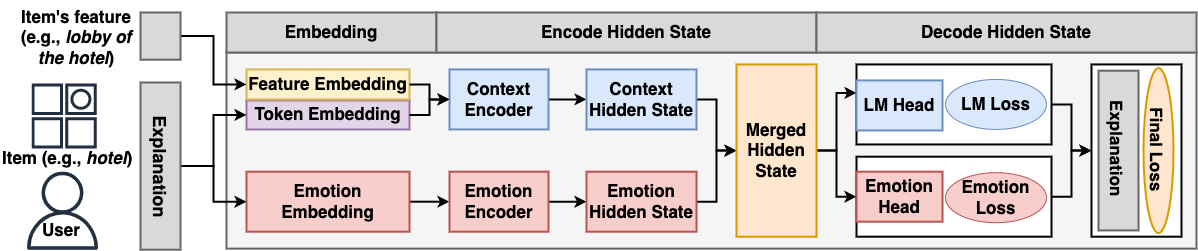

The diagram above was exported from draw.io. Its source (the exported page's mxGraphModel, read from the mxfile embedded in the PNG):
<mxGraphModel dx="1298" dy="807" grid="1" gridSize="10" guides="1" tooltips="1" connect="1" arrows="1" fold="1" page="1" pageScale="1" pageWidth="850" pageHeight="1100" math="0" shadow="0">
  <root>
    <mxCell id="0" />
    <mxCell id="1" parent="0" />
    <mxCell id="KkW8dDz4tA2a96KxgHwj-7" value="" style="rounded=0;whiteSpace=wrap;html=1;strokeWidth=2;fontSize=17;fillColor=#f5f5f5;strokeColor=#666666;fontColor=#333333;" parent="1" vertex="1">
      <mxGeometry x="640" y="260" width="970" height="196.12" as="geometry" />
    </mxCell>
    <mxCell id="vfhWbXakWZYg6UqwcXnR-26" value="" style="rounded=0;whiteSpace=wrap;html=1;strokeWidth=2;fontSize=17;flipH=0;" parent="1" vertex="1">
      <mxGeometry x="1505" y="271.94" width="90" height="172.25" as="geometry" />
    </mxCell>
    <mxCell id="KkW8dDz4tA2a96KxgHwj-41" value="&lt;b&gt;&lt;font color=&quot;#000000&quot;&gt;Embedding&lt;/font&gt;&lt;/b&gt;" style="rounded=0;whiteSpace=wrap;html=1;strokeWidth=2;fontSize=17;strokeColor=#666666;fontColor=#333333;fillColor=#D9D9D9;" parent="1" vertex="1">
      <mxGeometry x="640" y="220" width="210" height="40" as="geometry" />
    </mxCell>
    <mxCell id="KkW8dDz4tA2a96KxgHwj-8" value="" style="edgeStyle=orthogonalEdgeStyle;rounded=0;orthogonalLoop=1;jettySize=auto;html=1;strokeWidth=2;" parent="1" source="KkW8dDz4tA2a96KxgHwj-9" target="KkW8dDz4tA2a96KxgHwj-13" edge="1">
      <mxGeometry relative="1" as="geometry" />
    </mxCell>
    <mxCell id="KkW8dDz4tA2a96KxgHwj-9" value="&lt;b&gt;Emotion Embedding&lt;/b&gt;" style="rounded=0;whiteSpace=wrap;html=1;strokeWidth=2;fontSize=17;fillColor=#f8cecc;strokeColor=#b85450;" parent="1" vertex="1">
      <mxGeometry x="660" y="379.19000000000005" width="163" height="60" as="geometry" />
    </mxCell>
    <mxCell id="KkW8dDz4tA2a96KxgHwj-10" value="" style="edgeStyle=orthogonalEdgeStyle;rounded=0;orthogonalLoop=1;jettySize=auto;html=1;strokeWidth=2;" parent="1" source="KkW8dDz4tA2a96KxgHwj-11" target="KkW8dDz4tA2a96KxgHwj-15" edge="1">
      <mxGeometry relative="1" as="geometry" />
    </mxCell>
    <mxCell id="KkW8dDz4tA2a96KxgHwj-11" value="&lt;b&gt;Context Encoder&lt;/b&gt;" style="rounded=0;whiteSpace=wrap;html=1;strokeWidth=2;fontSize=17;fillColor=#dae8fc;strokeColor=#6c8ebf;flipH=0;" parent="1" vertex="1">
      <mxGeometry x="863" y="276.94000000000005" width="99" height="60" as="geometry" />
    </mxCell>
    <mxCell id="KkW8dDz4tA2a96KxgHwj-12" value="" style="edgeStyle=orthogonalEdgeStyle;rounded=0;orthogonalLoop=1;jettySize=auto;html=1;strokeWidth=2;" parent="1" source="KkW8dDz4tA2a96KxgHwj-13" target="KkW8dDz4tA2a96KxgHwj-17" edge="1">
      <mxGeometry relative="1" as="geometry" />
    </mxCell>
    <mxCell id="KkW8dDz4tA2a96KxgHwj-13" value="&lt;b&gt;Emotion Encoder&lt;/b&gt;" style="rounded=0;whiteSpace=wrap;html=1;strokeWidth=2;fontSize=17;fillColor=#f8cecc;strokeColor=#b85450;" parent="1" vertex="1">
      <mxGeometry x="863" y="379.19000000000005" width="99" height="60" as="geometry" />
    </mxCell>
    <mxCell id="KkW8dDz4tA2a96KxgHwj-14" value="" style="edgeStyle=orthogonalEdgeStyle;rounded=0;orthogonalLoop=1;jettySize=auto;html=1;strokeWidth=2;" parent="1" source="KkW8dDz4tA2a96KxgHwj-15" target="KkW8dDz4tA2a96KxgHwj-20" edge="1">
      <mxGeometry relative="1" as="geometry" />
    </mxCell>
    <mxCell id="KkW8dDz4tA2a96KxgHwj-15" value="&lt;b&gt;Context&lt;br&gt;&lt;/b&gt;&lt;b&gt;Hidden State&lt;/b&gt;" style="rounded=0;whiteSpace=wrap;html=1;strokeWidth=2;fontSize=17;fillColor=#dae8fc;strokeColor=#6c8ebf;flipH=0;" parent="1" vertex="1">
      <mxGeometry x="1000" y="276.94000000000005" width="110" height="60" as="geometry" />
    </mxCell>
    <mxCell id="KkW8dDz4tA2a96KxgHwj-16" value="" style="edgeStyle=orthogonalEdgeStyle;rounded=0;orthogonalLoop=1;jettySize=auto;html=1;strokeWidth=2;" parent="1" source="KkW8dDz4tA2a96KxgHwj-17" target="KkW8dDz4tA2a96KxgHwj-20" edge="1">
      <mxGeometry relative="1" as="geometry" />
    </mxCell>
    <mxCell id="KkW8dDz4tA2a96KxgHwj-17" value="&lt;b&gt;Emotion&lt;/b&gt;&lt;b&gt;&lt;br&gt;Hidden State&lt;/b&gt;" style="rounded=0;whiteSpace=wrap;html=1;strokeWidth=2;fontSize=17;fillColor=#f8cecc;strokeColor=#b85450;" parent="1" vertex="1">
      <mxGeometry x="1000" y="379.19000000000005" width="110" height="60" as="geometry" />
    </mxCell>
    <mxCell id="KkW8dDz4tA2a96KxgHwj-18" style="edgeStyle=orthogonalEdgeStyle;rounded=0;orthogonalLoop=1;jettySize=auto;html=1;entryX=0;entryY=0.25;entryDx=0;entryDy=0;strokeWidth=2;" parent="1" source="KkW8dDz4tA2a96KxgHwj-20" target="KkW8dDz4tA2a96KxgHwj-23" edge="1">
      <mxGeometry relative="1" as="geometry" />
    </mxCell>
    <mxCell id="KkW8dDz4tA2a96KxgHwj-19" style="edgeStyle=orthogonalEdgeStyle;rounded=0;orthogonalLoop=1;jettySize=auto;html=1;entryX=0;entryY=0.5;entryDx=0;entryDy=0;strokeWidth=2;" parent="1" source="KkW8dDz4tA2a96KxgHwj-20" target="KkW8dDz4tA2a96KxgHwj-27" edge="1">
      <mxGeometry relative="1" as="geometry" />
    </mxCell>
    <mxCell id="KkW8dDz4tA2a96KxgHwj-20" value="&lt;b&gt;Merged Hidden State&lt;/b&gt;" style="rounded=0;whiteSpace=wrap;html=1;strokeWidth=2;fontSize=17;fillColor=#ffe6cc;strokeColor=#d79b00;flipH=0;" parent="1" vertex="1">
      <mxGeometry x="1150" y="271.94000000000005" width="80" height="172.25" as="geometry" />
    </mxCell>
    <mxCell id="KkW8dDz4tA2a96KxgHwj-21" value="" style="group;flipH=0;" parent="1" vertex="1" connectable="0">
      <mxGeometry x="1270" y="271.94000000000005" width="195" height="80" as="geometry" />
    </mxCell>
    <mxCell id="KkW8dDz4tA2a96KxgHwj-22" value="" style="rounded=0;whiteSpace=wrap;html=1;strokeWidth=2;fontSize=17;flipH=0;" parent="KkW8dDz4tA2a96KxgHwj-21" vertex="1">
      <mxGeometry width="195" height="80" as="geometry" />
    </mxCell>
    <mxCell id="KkW8dDz4tA2a96KxgHwj-23" value="&lt;b&gt;LM Head&lt;/b&gt;" style="rounded=0;whiteSpace=wrap;html=1;strokeWidth=2;fontSize=17;strokeColor=#6c8ebf;fillColor=#dae8fc;flipH=0;" parent="KkW8dDz4tA2a96KxgHwj-21" vertex="1">
      <mxGeometry y="16" width="86" height="50" as="geometry" />
    </mxCell>
    <mxCell id="KkW8dDz4tA2a96KxgHwj-25" value="&lt;b&gt;&lt;font style=&quot;font-size: 17px&quot;&gt;LM Loss&lt;/font&gt;&lt;/b&gt;" style="ellipse;whiteSpace=wrap;html=1;fillColor=#dae8fc;strokeColor=#6c8ebf;flipH=0;" parent="KkW8dDz4tA2a96KxgHwj-21" vertex="1">
      <mxGeometry x="89" y="15" width="101" height="50" as="geometry" />
    </mxCell>
    <mxCell id="KkW8dDz4tA2a96KxgHwj-26" value="" style="group" parent="1" vertex="1" connectable="0">
      <mxGeometry x="1270" y="364.19000000000005" width="195" height="80" as="geometry" />
    </mxCell>
    <mxCell id="KkW8dDz4tA2a96KxgHwj-27" value="" style="rounded=0;whiteSpace=wrap;html=1;strokeWidth=2;fontSize=17;" parent="KkW8dDz4tA2a96KxgHwj-26" vertex="1">
      <mxGeometry width="195" height="80" as="geometry" />
    </mxCell>
    <mxCell id="KkW8dDz4tA2a96KxgHwj-28" value="&lt;b style=&quot;font-family: &amp;#34;helvetica&amp;#34;&quot;&gt;Emotion&lt;br&gt;&lt;/b&gt;&lt;b&gt;Head&lt;/b&gt;" style="rounded=0;whiteSpace=wrap;html=1;strokeWidth=2;fontSize=17;strokeColor=#b85450;fillColor=#f8cecc;" parent="KkW8dDz4tA2a96KxgHwj-26" vertex="1">
      <mxGeometry y="15" width="86" height="50" as="geometry" />
    </mxCell>
    <mxCell id="KkW8dDz4tA2a96KxgHwj-30" value="&lt;b style=&quot;font-family: &amp;#34;helvetica&amp;#34; ; font-size: 17px&quot;&gt;Emotion&lt;br&gt;&lt;/b&gt;&lt;b&gt;&lt;font style=&quot;font-size: 17px&quot;&gt;Loss&lt;/font&gt;&lt;/b&gt;" style="ellipse;whiteSpace=wrap;html=1;fillColor=#f8cecc;strokeColor=#b85450;" parent="KkW8dDz4tA2a96KxgHwj-26" vertex="1">
      <mxGeometry x="89" y="16" width="101" height="50" as="geometry" />
    </mxCell>
    <mxCell id="KkW8dDz4tA2a96KxgHwj-34" value="" style="group;flipH=0;" parent="1" vertex="1" connectable="0">
      <mxGeometry x="660" y="276.94000000000005" width="163" height="60" as="geometry" />
    </mxCell>
    <mxCell id="KkW8dDz4tA2a96KxgHwj-35" value="&lt;b&gt;Token Embedding&lt;/b&gt;" style="rounded=0;whiteSpace=wrap;html=1;strokeWidth=2;fontSize=17;fillColor=#e1d5e7;strokeColor=#9673a6;flipH=0;" parent="KkW8dDz4tA2a96KxgHwj-34" vertex="1">
      <mxGeometry y="31" width="163" height="29" as="geometry" />
    </mxCell>
    <mxCell id="KkW8dDz4tA2a96KxgHwj-36" value="&lt;b&gt;Feature Embedding&lt;/b&gt;" style="rounded=0;whiteSpace=wrap;html=1;strokeWidth=2;fontSize=17;fillColor=#fff2cc;strokeColor=#d6b656;flipH=0;" parent="KkW8dDz4tA2a96KxgHwj-34" vertex="1">
      <mxGeometry width="163" height="30" as="geometry" />
    </mxCell>
    <mxCell id="KkW8dDz4tA2a96KxgHwj-37" value="" style="edgeStyle=orthogonalEdgeStyle;rounded=0;orthogonalLoop=1;jettySize=auto;html=1;strokeWidth=2;" parent="1" source="KkW8dDz4tA2a96KxgHwj-36" target="KkW8dDz4tA2a96KxgHwj-11" edge="1">
      <mxGeometry relative="1" as="geometry" />
    </mxCell>
    <mxCell id="KkW8dDz4tA2a96KxgHwj-38" value="" style="edgeStyle=orthogonalEdgeStyle;rounded=0;orthogonalLoop=1;jettySize=auto;html=1;strokeWidth=2;" parent="1" source="KkW8dDz4tA2a96KxgHwj-35" target="KkW8dDz4tA2a96KxgHwj-11" edge="1">
      <mxGeometry relative="1" as="geometry" />
    </mxCell>
    <mxCell id="KkW8dDz4tA2a96KxgHwj-76" value="&lt;font color=&quot;#000000&quot;&gt;&lt;b&gt;Encode Hidden State&lt;/b&gt;&lt;/font&gt;" style="rounded=0;whiteSpace=wrap;html=1;strokeWidth=2;fontSize=17;strokeColor=#666666;fontColor=#333333;fillColor=#D9D9D9;" parent="1" vertex="1">
      <mxGeometry x="850" y="220" width="380" height="40" as="geometry" />
    </mxCell>
    <mxCell id="KkW8dDz4tA2a96KxgHwj-77" value="&lt;font color=&quot;#000000&quot;&gt;&lt;b&gt;Decode Hidden State&lt;/b&gt;&lt;/font&gt;" style="rounded=0;whiteSpace=wrap;html=1;strokeWidth=2;fontSize=17;strokeColor=#666666;fontColor=#333333;fillColor=#D9D9D9;" parent="1" vertex="1">
      <mxGeometry x="1230" y="220" width="380" height="40" as="geometry" />
    </mxCell>
    <mxCell id="vfhWbXakWZYg6UqwcXnR-2" value="" style="outlineConnect=0;fontColor=#232F3E;gradientColor=none;strokeColor=#232F3E;fillColor=#ffffff;dashed=0;verticalLabelPosition=bottom;verticalAlign=top;align=center;html=1;fontSize=12;fontStyle=0;aspect=fixed;shape=mxgraph.aws4.resourceIcon;resIcon=mxgraph.aws4.item;" parent="1" vertex="1">
      <mxGeometry x="437" y="282.94" width="81.25" height="81.25" as="geometry" />
    </mxCell>
    <mxCell id="vfhWbXakWZYg6UqwcXnR-4" value="&lt;div style=&quot;text-align: center&quot;&gt;&lt;font face=&quot;helvetica&quot;&gt;&lt;b&gt;Item (e.g., &lt;i&gt;hotel&lt;/i&gt;)&lt;/b&gt;&lt;/font&gt;&lt;/div&gt;" style="text;whiteSpace=wrap;html=1;fontSize=17;flipH=0;" parent="1" vertex="1">
      <mxGeometry x="414" y="349.19" width="140" height="30" as="geometry" />
    </mxCell>
    <mxCell id="vfhWbXakWZYg6UqwcXnR-5" value="" style="group" parent="1" vertex="1" connectable="0">
      <mxGeometry x="437.00000000000017" y="379.19" width="78" height="78" as="geometry" />
    </mxCell>
    <mxCell id="vfhWbXakWZYg6UqwcXnR-1" value="" style="outlineConnect=0;fontColor=#232F3E;gradientColor=none;fillColor=#232F3E;strokeColor=none;dashed=0;verticalLabelPosition=bottom;verticalAlign=top;align=center;html=1;fontSize=12;fontStyle=0;aspect=fixed;pointerEvents=1;shape=mxgraph.aws4.user;" parent="vfhWbXakWZYg6UqwcXnR-5" vertex="1">
      <mxGeometry width="78" height="78" as="geometry" />
    </mxCell>
    <mxCell id="vfhWbXakWZYg6UqwcXnR-3" value="&lt;div style=&quot;text-align: center&quot;&gt;&lt;font face=&quot;helvetica&quot;&gt;&lt;b&gt;User&lt;/b&gt;&lt;/font&gt;&lt;/div&gt;" style="text;whiteSpace=wrap;html=1;fontSize=17;flipH=0;" parent="vfhWbXakWZYg6UqwcXnR-5" vertex="1">
      <mxGeometry x="16.49999999999983" y="41.81" width="45" height="30" as="geometry" />
    </mxCell>
    <mxCell id="vfhWbXakWZYg6UqwcXnR-6" value="&lt;div style=&quot;text-align: center&quot;&gt;&lt;font face=&quot;helvetica&quot;&gt;&lt;b&gt;Item's feature&lt;/b&gt;&lt;/font&gt;&lt;/div&gt;&lt;div style=&quot;text-align: center&quot;&gt;&lt;font face=&quot;helvetica&quot;&gt;&lt;b&gt;(e.g., &lt;i&gt;lobby of the hotel&lt;/i&gt;)&lt;/b&gt;&lt;/font&gt;&lt;/div&gt;" style="text;whiteSpace=wrap;html=1;fontSize=17;flipH=0;" parent="1" vertex="1">
      <mxGeometry x="429" y="208" width="120" height="50" as="geometry" />
    </mxCell>
    <mxCell id="vfhWbXakWZYg6UqwcXnR-16" value="" style="edgeStyle=orthogonalEdgeStyle;rounded=0;orthogonalLoop=1;jettySize=auto;html=1;strokeWidth=2;" parent="1" source="vfhWbXakWZYg6UqwcXnR-8" target="KkW8dDz4tA2a96KxgHwj-9" edge="1">
      <mxGeometry relative="1" as="geometry" />
    </mxCell>
    <mxCell id="vfhWbXakWZYg6UqwcXnR-17" value="" style="edgeStyle=orthogonalEdgeStyle;rounded=0;orthogonalLoop=1;jettySize=auto;html=1;strokeWidth=2;entryX=0;entryY=0.5;entryDx=0;entryDy=0;" parent="1" source="vfhWbXakWZYg6UqwcXnR-8" target="KkW8dDz4tA2a96KxgHwj-35" edge="1">
      <mxGeometry relative="1" as="geometry" />
    </mxCell>
    <mxCell id="vfhWbXakWZYg6UqwcXnR-8" value="" style="rounded=0;whiteSpace=wrap;html=1;strokeWidth=2;fontSize=17;fontColor=#333333;strokeColor=#666666;fillColor=#D9D9D9;" parent="1" vertex="1">
      <mxGeometry x="554" y="290" width="40" height="167.19" as="geometry" />
    </mxCell>
    <mxCell id="vfhWbXakWZYg6UqwcXnR-11" style="edgeStyle=orthogonalEdgeStyle;rounded=0;orthogonalLoop=1;jettySize=auto;html=1;entryX=0;entryY=0.5;entryDx=0;entryDy=0;strokeWidth=2;" parent="1" source="vfhWbXakWZYg6UqwcXnR-10" target="KkW8dDz4tA2a96KxgHwj-36" edge="1">
      <mxGeometry relative="1" as="geometry" />
    </mxCell>
    <mxCell id="vfhWbXakWZYg6UqwcXnR-10" value="" style="rounded=0;whiteSpace=wrap;html=1;strokeWidth=2;fontSize=17;fontColor=#333333;strokeColor=#666666;fillColor=#D9D9D9;" parent="1" vertex="1">
      <mxGeometry x="554" y="220" width="40" height="47.19" as="geometry" />
    </mxCell>
    <mxCell id="vfhWbXakWZYg6UqwcXnR-14" value="&lt;div style=&quot;text-align: center&quot;&gt;&lt;font face=&quot;helvetica&quot; size=&quot;1&quot;&gt;&lt;b style=&quot;font-size: 18px&quot;&gt;Explanation&lt;/b&gt;&lt;/font&gt;&lt;/div&gt;" style="text;whiteSpace=wrap;html=1;fontSize=17;rotation=90;flipH=0;" parent="1" vertex="1">
      <mxGeometry x="521" y="361.6" width="110" height="30" as="geometry" />
    </mxCell>
    <mxCell id="vfhWbXakWZYg6UqwcXnR-19" value="" style="rounded=0;whiteSpace=wrap;html=1;strokeWidth=2;fontSize=17;fontColor=#333333;strokeColor=#666666;fillColor=#D9D9D9;" parent="1" vertex="1">
      <mxGeometry x="1512" y="278.2" width="40" height="159.72" as="geometry" />
    </mxCell>
    <mxCell id="vfhWbXakWZYg6UqwcXnR-20" value="&lt;div style=&quot;text-align: center&quot;&gt;&lt;font face=&quot;helvetica&quot; size=&quot;1&quot;&gt;&lt;b style=&quot;font-size: 17px&quot;&gt;Explanation&lt;/b&gt;&lt;/font&gt;&lt;/div&gt;" style="text;whiteSpace=wrap;html=1;fontSize=17;rotation=90;flipH=0;" parent="1" vertex="1">
      <mxGeometry x="1477" y="346.07" width="110" height="30" as="geometry" />
    </mxCell>
    <mxCell id="vfhWbXakWZYg6UqwcXnR-27" value="" style="group;strokeWidth=2;" parent="1" vertex="1" connectable="0">
      <mxGeometry x="1557" y="275.57" width="30" height="165" as="geometry" />
    </mxCell>
    <mxCell id="vfhWbXakWZYg6UqwcXnR-28" value="" style="ellipse;whiteSpace=wrap;html=1;fillColor=#ffe6cc;strokeColor=#d79b00;strokeWidth=2;" parent="vfhWbXakWZYg6UqwcXnR-27" vertex="1">
      <mxGeometry width="30" height="165" as="geometry" />
    </mxCell>
    <mxCell id="vfhWbXakWZYg6UqwcXnR-29" value="&lt;div style=&quot;text-align: center&quot;&gt;&lt;font face=&quot;helvetica&quot;&gt;&lt;b&gt;Final Loss&lt;/b&gt;&lt;/font&gt;&lt;/div&gt;" style="text;whiteSpace=wrap;html=1;fontSize=17;rotation=90;flipH=0;" parent="vfhWbXakWZYg6UqwcXnR-27" vertex="1">
      <mxGeometry x="-29.593783783783785" y="68.35571428571428" width="89.1891891891892" height="28.285714285714285" as="geometry" />
    </mxCell>
    <mxCell id="vfhWbXakWZYg6UqwcXnR-33" style="edgeStyle=orthogonalEdgeStyle;rounded=0;orthogonalLoop=1;jettySize=auto;html=1;exitX=1;exitY=0.5;exitDx=0;exitDy=0;entryX=0;entryY=0.5;entryDx=0;entryDy=0;strokeWidth=2;" parent="1" source="KkW8dDz4tA2a96KxgHwj-22" target="vfhWbXakWZYg6UqwcXnR-26" edge="1">
      <mxGeometry relative="1" as="geometry" />
    </mxCell>
    <mxCell id="vfhWbXakWZYg6UqwcXnR-34" style="edgeStyle=orthogonalEdgeStyle;rounded=0;orthogonalLoop=1;jettySize=auto;html=1;entryX=0;entryY=0.5;entryDx=0;entryDy=0;strokeWidth=2;" parent="1" source="KkW8dDz4tA2a96KxgHwj-27" target="vfhWbXakWZYg6UqwcXnR-26" edge="1">
      <mxGeometry relative="1" as="geometry" />
    </mxCell>
  </root>
</mxGraphModel>